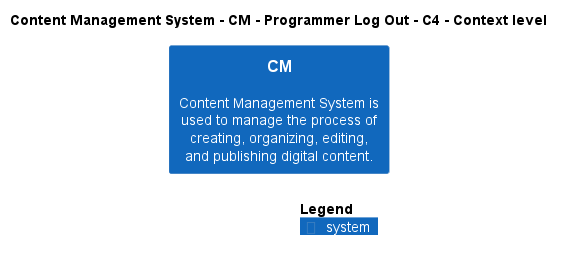

The diagram above was rendered by PlantUML. Its source (embedded in the PNG):
@startuml
!include ..\..\..\..\..\.c4s\C4_Context.puml

AddElementTag("c4interflow:lifecycle:new", $bgColor=green, $fontColor=#ffffff, $borderColor=green, $shadowing="False")
AddElementTag("c4interflow:lifecycle:changed", $bgColor=orange, $fontColor=#ffffff, $borderColor=orange, $shadowing="False")
AddElementTag("c4interflow:lifecycle:removed", $bgColor=red, $fontColor=#ffffff, $borderColor=red, $shadowing="False")

AddRelTag("c4interflow:lifecycle:new", $textColor=green, $lineColor=green)
AddRelTag("c4interflow:lifecycle:changed", $textColor=orange, $lineColor=orange)
AddRelTag("c4interflow:lifecycle:removed", $textColor=red, $lineColor=red)

SHOW_PERSON_PORTRAIT()
LAYOUT_TOP_DOWN()

skinparam linetype polyline

title Content Management System - CM - Programmer Log Out - C4 - Context level

System(ContentManagementSystem.SoftwareSystems.CM, "CM", "Content Management System is used to manage the process of creating, organizing, editing, and publishing digital content.")



SHOW_LEGEND()
@enduml